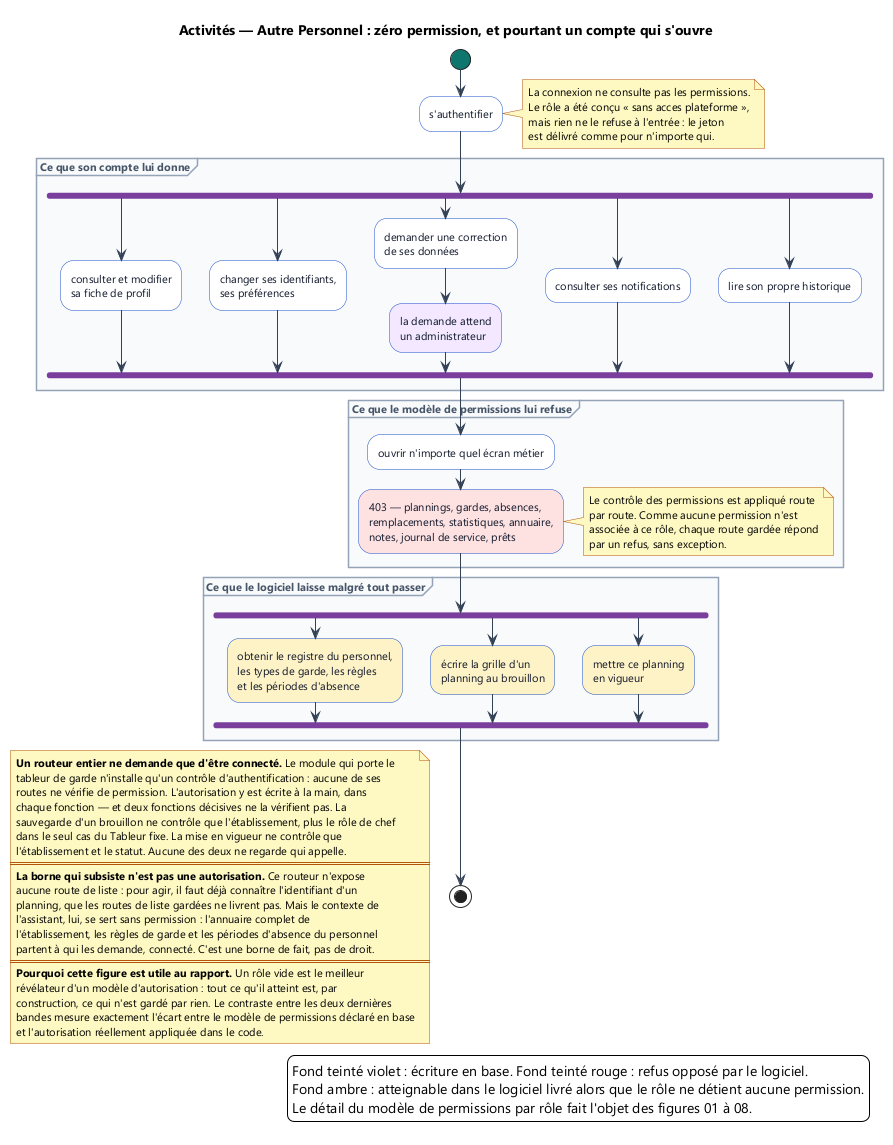

The diagram above was rendered by PlantUML. Its source (embedded in the PNG):
@startuml 48-activite-autre-personnel
skinparam backgroundColor #FFFFFF
skinparam defaultFontName Segoe UI
skinparam defaultFontSize 11
skinparam shadowing false
skinparam ArrowColor #334155
skinparam ArrowFontColor #1E293B
skinparam activity {
  BackgroundColor #FFFFFF
  BorderColor #1B4FCA
  FontColor #0F172A
  DiamondBackgroundColor #EEF2FF
  DiamondBorderColor #1B4FCA
  DiamondFontColor #1B4FCA
  StartColor #0F766E
  EndColor #B91C1C
  BarColor #7A3E9D
}
skinparam partition {
  BackgroundColor #F8FAFC
  BorderColor #94A3B8
  FontColor #475569
  FontStyle bold
}
skinparam NoteBackgroundColor #FEF9C3
skinparam NoteBorderColor #B4530A

title Activités — Autre Personnel : zéro permission, et pourtant un compte qui s'ouvre

start

:s'authentifier;
note right
  La connexion ne consulte pas les permissions.
  Le rôle a été conçu « sans acces plateforme »,
  mais rien ne le refuse à l'entrée : le jeton
  est délivré comme pour n'importe qui.
end note

partition "Ce que son compte lui donne" {
  fork
    :consulter et modifier\nsa fiche de profil;
  fork again
    :changer ses identifiants,\nses préférences;
  fork again
    :demander une correction\nde ses données;
    #F3E8FF:la demande attend\nun administrateur;
  fork again
    :consulter ses notifications;
  fork again
    :lire son propre historique;
  end fork
}

partition "Ce que le modèle de permissions lui refuse" {
  :ouvrir n'importe quel écran métier;
  #FEE2E2:403 — plannings, gardes, absences,\nremplacements, statistiques, annuaire,\nnotes, journal de service, prêts;
  note right
    Le contrôle des permissions est appliqué route
    par route. Comme aucune permission n'est
    associée à ce rôle, chaque route gardée répond
    par un refus, sans exception.
  end note
}

partition "Ce que le logiciel laisse malgré tout passer" {
  fork
    #FEF3C7:obtenir le registre du personnel,\nles types de garde, les règles\net les périodes d'absence;
  fork again
    #FEF3C7:écrire la grille d'un\nplanning au brouillon;
  fork again
    #FEF3C7:mettre ce planning\nen vigueur;
  end fork
}

stop

floating note left
  **Un routeur entier ne demande que d'être connecté.** Le module qui porte le
  tableur de garde n'installe qu'un contrôle d'authentification : aucune de ses
  routes ne vérifie de permission. L'autorisation y est écrite à la main, dans
  chaque fonction — et deux fonctions décisives ne la vérifient pas. La
  sauvegarde d'un brouillon ne contrôle que l'établissement, plus le rôle de chef
  dans le seul cas du Tableur fixe. La mise en vigueur ne contrôle que
  l'établissement et le statut. Aucune des deux ne regarde qui appelle.
  ====
  **La borne qui subsiste n'est pas une autorisation.** Ce routeur n'expose
  aucune route de liste : pour agir, il faut déjà connaître l'identifiant d'un
  planning, que les routes de liste gardées ne livrent pas. Mais le contexte de
  l'assistant, lui, se sert sans permission : l'annuaire complet de
  l'établissement, les règles de garde et les périodes d'absence du personnel
  partent à qui les demande, connecté. C'est une borne de fait, pas de droit.
  ====
  **Pourquoi cette figure est utile au rapport.** Un rôle vide est le meilleur
  révélateur d'un modèle d'autorisation : tout ce qu'il atteint est, par
  construction, ce qui n'est gardé par rien. Le contraste entre les deux dernières
  bandes mesure exactement l'écart entre le modèle de permissions déclaré en base
  et l'autorisation réellement appliquée dans le code.
end note

legend right
  Fond teinté violet : écriture en base. Fond teinté rouge : refus opposé par le logiciel.
  Fond ambre : atteignable dans le logiciel livré alors que le rôle ne détient aucune permission.
  Le détail du modèle de permissions par rôle fait l'objet des figures 01 à 08.
endlegend

@enduml